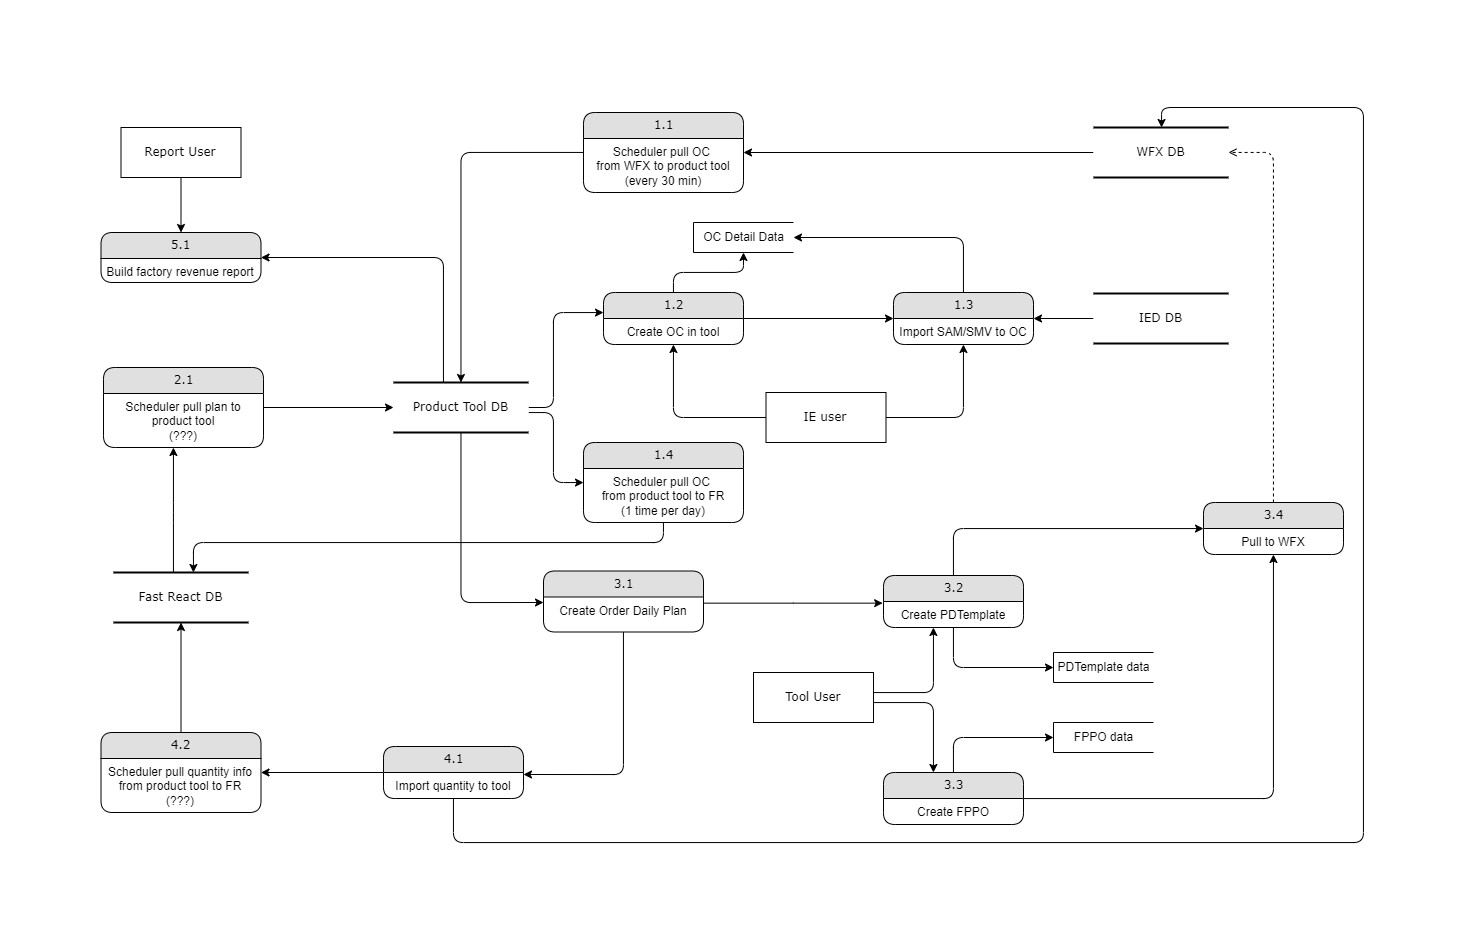

The diagram above was exported from draw.io. Its source (the exported page's mxGraphModel, read from the mxfile embedded in the PNG):
<mxGraphModel dx="2773" dy="1829" grid="1" gridSize="10" guides="1" tooltips="1" connect="1" arrows="1" fold="1" page="1" pageScale="1" pageWidth="1100" pageHeight="850" background="none" math="0" shadow="0">
  <root>
    <mxCell id="0" />
    <mxCell id="1" parent="0" />
    <mxCell id="5YApMIoEnulceuPG5mWW-17" style="edgeStyle=orthogonalEdgeStyle;rounded=1;orthogonalLoop=1;jettySize=auto;html=1;" parent="1" source="17472293e6e8944d-4" target="5YApMIoEnulceuPG5mWW-14" edge="1">
      <mxGeometry relative="1" as="geometry">
        <Array as="points">
          <mxPoint x="160" y="195" />
          <mxPoint x="160" y="100" />
        </Array>
      </mxGeometry>
    </mxCell>
    <mxCell id="5YApMIoEnulceuPG5mWW-56" style="edgeStyle=orthogonalEdgeStyle;rounded=1;orthogonalLoop=1;jettySize=auto;html=1;endArrow=classic;endFill=1;" parent="1" source="17472293e6e8944d-4" target="5YApMIoEnulceuPG5mWW-27" edge="1">
      <mxGeometry relative="1" as="geometry">
        <Array as="points">
          <mxPoint x="160" y="200" />
          <mxPoint x="160" y="270" />
        </Array>
      </mxGeometry>
    </mxCell>
    <mxCell id="5YApMIoEnulceuPG5mWW-62" style="edgeStyle=orthogonalEdgeStyle;rounded=1;orthogonalLoop=1;jettySize=auto;html=1;endArrow=classic;endFill=1;" parent="1" source="17472293e6e8944d-4" target="5YApMIoEnulceuPG5mWW-54" edge="1">
      <mxGeometry relative="1" as="geometry">
        <Array as="points">
          <mxPoint x="50" y="45" />
        </Array>
      </mxGeometry>
    </mxCell>
    <mxCell id="ptByUlW_yXCHDEUNkIgc-5" style="edgeStyle=orthogonalEdgeStyle;rounded=1;orthogonalLoop=1;jettySize=auto;html=1;entryX=0;entryY=0.162;entryDx=0;entryDy=0;entryPerimeter=0;" edge="1" parent="1" source="17472293e6e8944d-4" target="ptByUlW_yXCHDEUNkIgc-2">
      <mxGeometry relative="1" as="geometry" />
    </mxCell>
    <mxCell id="17472293e6e8944d-4" value="Product Tool DB" style="html=1;rounded=0;shadow=0;comic=0;labelBackgroundColor=none;strokeWidth=2;fontFamily=Verdana;fontSize=12;align=center;shape=mxgraph.ios7ui.horLines;" parent="1" vertex="1">
      <mxGeometry y="170" width="135" height="50" as="geometry" />
    </mxCell>
    <mxCell id="5YApMIoEnulceuPG5mWW-71" style="edgeStyle=orthogonalEdgeStyle;rounded=1;orthogonalLoop=1;jettySize=auto;html=1;endArrow=classic;endFill=1;" parent="1" source="5YApMIoEnulceuPG5mWW-1" target="5YApMIoEnulceuPG5mWW-68" edge="1">
      <mxGeometry relative="1" as="geometry">
        <Array as="points">
          <mxPoint x="570" y="25" />
        </Array>
      </mxGeometry>
    </mxCell>
    <mxCell id="5YApMIoEnulceuPG5mWW-1" value="1.3" style="swimlane;html=1;fontStyle=0;childLayout=stackLayout;horizontal=1;startSize=26;fillColor=#e0e0e0;horizontalStack=0;resizeParent=1;resizeLast=0;collapsible=1;marginBottom=0;swimlaneFillColor=#ffffff;align=center;rounded=1;shadow=0;comic=0;labelBackgroundColor=none;strokeWidth=1;fontFamily=Verdana;fontSize=12" parent="1" vertex="1">
      <mxGeometry x="500" y="80" width="140" height="52" as="geometry" />
    </mxCell>
    <mxCell id="5YApMIoEnulceuPG5mWW-2" value="Import SAM/SMV to OC" style="text;html=1;strokeColor=none;fillColor=none;spacingLeft=4;spacingRight=4;whiteSpace=wrap;overflow=hidden;rotatable=0;points=[[0,0.5],[1,0.5]];portConstraint=eastwest;align=center;" parent="5YApMIoEnulceuPG5mWW-1" vertex="1">
      <mxGeometry y="26" width="140" height="26" as="geometry" />
    </mxCell>
    <mxCell id="5YApMIoEnulceuPG5mWW-23" style="edgeStyle=orthogonalEdgeStyle;rounded=1;orthogonalLoop=1;jettySize=auto;html=1;" parent="1" source="5YApMIoEnulceuPG5mWW-4" target="17472293e6e8944d-4" edge="1">
      <mxGeometry relative="1" as="geometry" />
    </mxCell>
    <mxCell id="5YApMIoEnulceuPG5mWW-4" value="1.1" style="swimlane;html=1;fontStyle=0;childLayout=stackLayout;horizontal=1;startSize=26;fillColor=#e0e0e0;horizontalStack=0;resizeParent=1;resizeLast=0;collapsible=1;marginBottom=0;swimlaneFillColor=#ffffff;align=center;rounded=1;shadow=0;comic=0;labelBackgroundColor=none;strokeWidth=1;fontFamily=Verdana;fontSize=12" parent="1" vertex="1">
      <mxGeometry x="190" y="-100" width="160" height="80" as="geometry" />
    </mxCell>
    <mxCell id="5YApMIoEnulceuPG5mWW-5" value="Scheduler pull OC &lt;br&gt;from WFX to product tool&lt;br&gt;(every 30 min)" style="text;html=1;strokeColor=none;fillColor=none;spacingLeft=4;spacingRight=4;whiteSpace=wrap;overflow=hidden;rotatable=0;points=[[0,0.5],[1,0.5]];portConstraint=eastwest;align=center;" parent="5YApMIoEnulceuPG5mWW-4" vertex="1">
      <mxGeometry y="26" width="160" height="54" as="geometry" />
    </mxCell>
    <mxCell id="5YApMIoEnulceuPG5mWW-9" style="edgeStyle=orthogonalEdgeStyle;rounded=1;orthogonalLoop=1;jettySize=auto;html=1;" parent="1" source="5YApMIoEnulceuPG5mWW-6" target="5YApMIoEnulceuPG5mWW-4" edge="1">
      <mxGeometry relative="1" as="geometry" />
    </mxCell>
    <mxCell id="5YApMIoEnulceuPG5mWW-6" value="WFX DB" style="html=1;rounded=0;shadow=0;comic=0;labelBackgroundColor=none;strokeWidth=2;fontFamily=Verdana;fontSize=12;align=center;shape=mxgraph.ios7ui.horLines;" parent="1" vertex="1">
      <mxGeometry x="700" y="-85" width="135" height="50" as="geometry" />
    </mxCell>
    <mxCell id="5YApMIoEnulceuPG5mWW-61" style="edgeStyle=orthogonalEdgeStyle;rounded=1;orthogonalLoop=1;jettySize=auto;html=1;endArrow=classic;endFill=1;" parent="1" source="5YApMIoEnulceuPG5mWW-12" target="5YApMIoEnulceuPG5mWW-1" edge="1">
      <mxGeometry relative="1" as="geometry" />
    </mxCell>
    <mxCell id="5YApMIoEnulceuPG5mWW-12" value="IED DB" style="html=1;rounded=0;shadow=0;comic=0;labelBackgroundColor=none;strokeWidth=2;fontFamily=Verdana;fontSize=12;align=center;shape=mxgraph.ios7ui.horLines;" parent="1" vertex="1">
      <mxGeometry x="700" y="81" width="135" height="50" as="geometry" />
    </mxCell>
    <mxCell id="5YApMIoEnulceuPG5mWW-20" style="edgeStyle=orthogonalEdgeStyle;rounded=1;orthogonalLoop=1;jettySize=auto;html=1;" parent="1" source="5YApMIoEnulceuPG5mWW-14" target="5YApMIoEnulceuPG5mWW-1" edge="1">
      <mxGeometry relative="1" as="geometry" />
    </mxCell>
    <mxCell id="5YApMIoEnulceuPG5mWW-70" style="edgeStyle=orthogonalEdgeStyle;rounded=1;orthogonalLoop=1;jettySize=auto;html=1;entryX=0.5;entryY=1;entryDx=0;entryDy=0;endArrow=classic;endFill=1;" parent="1" source="5YApMIoEnulceuPG5mWW-14" target="5YApMIoEnulceuPG5mWW-68" edge="1">
      <mxGeometry relative="1" as="geometry" />
    </mxCell>
    <mxCell id="5YApMIoEnulceuPG5mWW-14" value="1.2" style="swimlane;html=1;fontStyle=0;childLayout=stackLayout;horizontal=1;startSize=26;fillColor=#e0e0e0;horizontalStack=0;resizeParent=1;resizeLast=0;collapsible=1;marginBottom=0;swimlaneFillColor=#ffffff;align=center;rounded=1;shadow=0;comic=0;labelBackgroundColor=none;strokeWidth=1;fontFamily=Verdana;fontSize=12" parent="1" vertex="1">
      <mxGeometry x="210" y="80" width="140" height="52" as="geometry" />
    </mxCell>
    <mxCell id="5YApMIoEnulceuPG5mWW-15" value="Create OC in tool" style="text;html=1;strokeColor=none;fillColor=none;spacingLeft=4;spacingRight=4;whiteSpace=wrap;overflow=hidden;rotatable=0;points=[[0,0.5],[1,0.5]];portConstraint=eastwest;align=center;" parent="5YApMIoEnulceuPG5mWW-14" vertex="1">
      <mxGeometry y="26" width="140" height="26" as="geometry" />
    </mxCell>
    <mxCell id="5YApMIoEnulceuPG5mWW-22" style="edgeStyle=orthogonalEdgeStyle;rounded=1;orthogonalLoop=1;jettySize=auto;html=1;" parent="1" source="5YApMIoEnulceuPG5mWW-21" target="5YApMIoEnulceuPG5mWW-14" edge="1">
      <mxGeometry relative="1" as="geometry" />
    </mxCell>
    <mxCell id="5YApMIoEnulceuPG5mWW-24" style="edgeStyle=orthogonalEdgeStyle;rounded=1;orthogonalLoop=1;jettySize=auto;html=1;" parent="1" source="5YApMIoEnulceuPG5mWW-21" target="5YApMIoEnulceuPG5mWW-1" edge="1">
      <mxGeometry relative="1" as="geometry" />
    </mxCell>
    <mxCell id="5YApMIoEnulceuPG5mWW-21" value="IE user" style="whiteSpace=wrap;html=1;rounded=0;shadow=0;comic=0;labelBackgroundColor=none;strokeWidth=1;fontFamily=Verdana;fontSize=12;align=center;" parent="1" vertex="1">
      <mxGeometry x="372.5" y="180" width="120" height="50" as="geometry" />
    </mxCell>
    <mxCell id="5YApMIoEnulceuPG5mWW-31" style="edgeStyle=orthogonalEdgeStyle;rounded=1;orthogonalLoop=1;jettySize=auto;html=1;" parent="1" source="5YApMIoEnulceuPG5mWW-27" target="5YApMIoEnulceuPG5mWW-30" edge="1">
      <mxGeometry relative="1" as="geometry">
        <Array as="points">
          <mxPoint x="270" y="330" />
          <mxPoint x="-200" y="330" />
        </Array>
      </mxGeometry>
    </mxCell>
    <mxCell id="5YApMIoEnulceuPG5mWW-27" value="1.4" style="swimlane;html=1;fontStyle=0;childLayout=stackLayout;horizontal=1;startSize=26;fillColor=#e0e0e0;horizontalStack=0;resizeParent=1;resizeLast=0;collapsible=1;marginBottom=0;swimlaneFillColor=#ffffff;align=center;rounded=1;shadow=0;comic=0;labelBackgroundColor=none;strokeWidth=1;fontFamily=Verdana;fontSize=12" parent="1" vertex="1">
      <mxGeometry x="190" y="230" width="160" height="80" as="geometry" />
    </mxCell>
    <mxCell id="5YApMIoEnulceuPG5mWW-28" value="Scheduler pull OC &lt;br&gt;from product tool to FR&lt;br&gt;(1 time per day)" style="text;html=1;strokeColor=none;fillColor=none;spacingLeft=4;spacingRight=4;whiteSpace=wrap;overflow=hidden;rotatable=0;points=[[0,0.5],[1,0.5]];portConstraint=eastwest;align=center;" parent="5YApMIoEnulceuPG5mWW-27" vertex="1">
      <mxGeometry y="26" width="160" height="54" as="geometry" />
    </mxCell>
    <mxCell id="5YApMIoEnulceuPG5mWW-34" style="edgeStyle=orthogonalEdgeStyle;rounded=1;orthogonalLoop=1;jettySize=auto;html=1;" parent="1" source="5YApMIoEnulceuPG5mWW-30" target="5YApMIoEnulceuPG5mWW-32" edge="1">
      <mxGeometry relative="1" as="geometry">
        <Array as="points">
          <mxPoint x="-220" y="300" />
          <mxPoint x="-220" y="300" />
        </Array>
      </mxGeometry>
    </mxCell>
    <mxCell id="5YApMIoEnulceuPG5mWW-30" value="Fast React DB" style="html=1;rounded=0;shadow=0;comic=0;labelBackgroundColor=none;strokeWidth=2;fontFamily=Verdana;fontSize=12;align=center;shape=mxgraph.ios7ui.horLines;" parent="1" vertex="1">
      <mxGeometry x="-280" y="360" width="135" height="50" as="geometry" />
    </mxCell>
    <mxCell id="5YApMIoEnulceuPG5mWW-35" style="edgeStyle=orthogonalEdgeStyle;rounded=1;orthogonalLoop=1;jettySize=auto;html=1;" parent="1" source="5YApMIoEnulceuPG5mWW-32" target="17472293e6e8944d-4" edge="1">
      <mxGeometry relative="1" as="geometry">
        <Array as="points">
          <mxPoint x="58" y="210" />
        </Array>
      </mxGeometry>
    </mxCell>
    <mxCell id="5YApMIoEnulceuPG5mWW-32" value="2.1" style="swimlane;html=1;fontStyle=0;childLayout=stackLayout;horizontal=1;startSize=26;fillColor=#e0e0e0;horizontalStack=0;resizeParent=1;resizeLast=0;collapsible=1;marginBottom=0;swimlaneFillColor=#ffffff;align=center;rounded=1;shadow=0;comic=0;labelBackgroundColor=none;strokeWidth=1;fontFamily=Verdana;fontSize=12" parent="1" vertex="1">
      <mxGeometry x="-290" y="155" width="160" height="80" as="geometry" />
    </mxCell>
    <mxCell id="5YApMIoEnulceuPG5mWW-33" value="Scheduler pull plan to product tool&lt;br&gt;(???)" style="text;html=1;strokeColor=none;fillColor=none;spacingLeft=4;spacingRight=4;whiteSpace=wrap;overflow=hidden;rotatable=0;points=[[0,0.5],[1,0.5]];portConstraint=eastwest;align=center;" parent="5YApMIoEnulceuPG5mWW-32" vertex="1">
      <mxGeometry y="26" width="160" height="54" as="geometry" />
    </mxCell>
    <mxCell id="5YApMIoEnulceuPG5mWW-45" style="edgeStyle=orthogonalEdgeStyle;rounded=1;orthogonalLoop=1;jettySize=auto;html=1;" parent="1" source="5YApMIoEnulceuPG5mWW-36" target="5YApMIoEnulceuPG5mWW-42" edge="1">
      <mxGeometry relative="1" as="geometry">
        <Array as="points">
          <mxPoint x="560" y="316" />
        </Array>
      </mxGeometry>
    </mxCell>
    <mxCell id="5YApMIoEnulceuPG5mWW-75" style="edgeStyle=orthogonalEdgeStyle;rounded=1;orthogonalLoop=1;jettySize=auto;html=1;endArrow=classic;endFill=1;" parent="1" source="5YApMIoEnulceuPG5mWW-36" target="5YApMIoEnulceuPG5mWW-72" edge="1">
      <mxGeometry relative="1" as="geometry">
        <Array as="points">
          <mxPoint x="560" y="455" />
        </Array>
      </mxGeometry>
    </mxCell>
    <mxCell id="5YApMIoEnulceuPG5mWW-36" value="3.2" style="swimlane;html=1;fontStyle=0;childLayout=stackLayout;horizontal=1;startSize=26;fillColor=#e0e0e0;horizontalStack=0;resizeParent=1;resizeLast=0;collapsible=1;marginBottom=0;swimlaneFillColor=#ffffff;align=center;rounded=1;shadow=0;comic=0;labelBackgroundColor=none;strokeWidth=1;fontFamily=Verdana;fontSize=12" parent="1" vertex="1">
      <mxGeometry x="490" y="363" width="140" height="52" as="geometry" />
    </mxCell>
    <mxCell id="5YApMIoEnulceuPG5mWW-37" value="Create PDTemplate" style="text;html=1;strokeColor=none;fillColor=none;spacingLeft=4;spacingRight=4;whiteSpace=wrap;overflow=hidden;rotatable=0;points=[[0,0.5],[1,0.5]];portConstraint=eastwest;align=center;" parent="5YApMIoEnulceuPG5mWW-36" vertex="1">
      <mxGeometry y="26" width="140" height="26" as="geometry" />
    </mxCell>
    <mxCell id="5YApMIoEnulceuPG5mWW-44" style="edgeStyle=orthogonalEdgeStyle;rounded=1;orthogonalLoop=1;jettySize=auto;html=1;" parent="1" source="5YApMIoEnulceuPG5mWW-38" target="5YApMIoEnulceuPG5mWW-42" edge="1">
      <mxGeometry relative="1" as="geometry" />
    </mxCell>
    <mxCell id="5YApMIoEnulceuPG5mWW-76" style="edgeStyle=orthogonalEdgeStyle;rounded=1;orthogonalLoop=1;jettySize=auto;html=1;endArrow=classic;endFill=1;" parent="1" source="5YApMIoEnulceuPG5mWW-38" target="5YApMIoEnulceuPG5mWW-73" edge="1">
      <mxGeometry relative="1" as="geometry">
        <Array as="points">
          <mxPoint x="560" y="525" />
        </Array>
      </mxGeometry>
    </mxCell>
    <mxCell id="5YApMIoEnulceuPG5mWW-38" value="3.3" style="swimlane;html=1;fontStyle=0;childLayout=stackLayout;horizontal=1;startSize=26;fillColor=#e0e0e0;horizontalStack=0;resizeParent=1;resizeLast=0;collapsible=1;marginBottom=0;swimlaneFillColor=#ffffff;align=center;rounded=1;shadow=0;comic=0;labelBackgroundColor=none;strokeWidth=1;fontFamily=Verdana;fontSize=12" parent="1" vertex="1">
      <mxGeometry x="490" y="560" width="140" height="52" as="geometry" />
    </mxCell>
    <mxCell id="5YApMIoEnulceuPG5mWW-39" value="Create FPPO" style="text;html=1;strokeColor=none;fillColor=none;spacingLeft=4;spacingRight=4;whiteSpace=wrap;overflow=hidden;rotatable=0;points=[[0,0.5],[1,0.5]];portConstraint=eastwest;align=center;" parent="5YApMIoEnulceuPG5mWW-38" vertex="1">
      <mxGeometry y="26" width="140" height="26" as="geometry" />
    </mxCell>
    <mxCell id="5YApMIoEnulceuPG5mWW-46" style="rounded=1;orthogonalLoop=1;jettySize=auto;html=1;dashed=1;endArrow=open;endFill=0;edgeStyle=orthogonalEdgeStyle;" parent="1" source="5YApMIoEnulceuPG5mWW-42" target="5YApMIoEnulceuPG5mWW-6" edge="1">
      <mxGeometry relative="1" as="geometry">
        <Array as="points">
          <mxPoint x="880" y="-60" />
        </Array>
      </mxGeometry>
    </mxCell>
    <mxCell id="5YApMIoEnulceuPG5mWW-42" value="3.4" style="swimlane;html=1;fontStyle=0;childLayout=stackLayout;horizontal=1;startSize=26;fillColor=#e0e0e0;horizontalStack=0;resizeParent=1;resizeLast=0;collapsible=1;marginBottom=0;swimlaneFillColor=#ffffff;align=center;rounded=1;shadow=0;comic=0;labelBackgroundColor=none;strokeWidth=1;fontFamily=Verdana;fontSize=12" parent="1" vertex="1">
      <mxGeometry x="810" y="290" width="140" height="52" as="geometry" />
    </mxCell>
    <mxCell id="5YApMIoEnulceuPG5mWW-43" value="Pull to WFX" style="text;html=1;strokeColor=none;fillColor=none;spacingLeft=4;spacingRight=4;whiteSpace=wrap;overflow=hidden;rotatable=0;points=[[0,0.5],[1,0.5]];portConstraint=eastwest;align=center;" parent="5YApMIoEnulceuPG5mWW-42" vertex="1">
      <mxGeometry y="26" width="140" height="26" as="geometry" />
    </mxCell>
    <mxCell id="5YApMIoEnulceuPG5mWW-52" style="edgeStyle=orthogonalEdgeStyle;rounded=1;orthogonalLoop=1;jettySize=auto;html=1;endArrow=classic;endFill=1;" parent="1" source="5YApMIoEnulceuPG5mWW-47" target="5YApMIoEnulceuPG5mWW-50" edge="1">
      <mxGeometry relative="1" as="geometry" />
    </mxCell>
    <mxCell id="ru51Xg8pmc59HJVTCo5K-1" style="edgeStyle=orthogonalEdgeStyle;rounded=1;orthogonalLoop=1;jettySize=auto;html=1;entryX=0.504;entryY=0;entryDx=0;entryDy=0;entryPerimeter=0;" parent="1" source="5YApMIoEnulceuPG5mWW-47" target="5YApMIoEnulceuPG5mWW-6" edge="1">
      <mxGeometry relative="1" as="geometry">
        <Array as="points">
          <mxPoint x="60" y="630" />
          <mxPoint x="970" y="630" />
          <mxPoint x="970" y="-105" />
          <mxPoint x="768" y="-105" />
        </Array>
      </mxGeometry>
    </mxCell>
    <mxCell id="5YApMIoEnulceuPG5mWW-47" value="4.1" style="swimlane;html=1;fontStyle=0;childLayout=stackLayout;horizontal=1;startSize=26;fillColor=#e0e0e0;horizontalStack=0;resizeParent=1;resizeLast=0;collapsible=1;marginBottom=0;swimlaneFillColor=#ffffff;align=center;rounded=1;shadow=0;comic=0;labelBackgroundColor=none;strokeWidth=1;fontFamily=Verdana;fontSize=12" parent="1" vertex="1">
      <mxGeometry x="-10" y="534" width="140" height="52" as="geometry" />
    </mxCell>
    <mxCell id="5YApMIoEnulceuPG5mWW-48" value="Import quantity to tool" style="text;html=1;strokeColor=none;fillColor=none;spacingLeft=4;spacingRight=4;whiteSpace=wrap;overflow=hidden;rotatable=0;points=[[0,0.5],[1,0.5]];portConstraint=eastwest;align=center;" parent="5YApMIoEnulceuPG5mWW-47" vertex="1">
      <mxGeometry y="26" width="140" height="26" as="geometry" />
    </mxCell>
    <mxCell id="5YApMIoEnulceuPG5mWW-57" style="edgeStyle=orthogonalEdgeStyle;rounded=1;orthogonalLoop=1;jettySize=auto;html=1;endArrow=classic;endFill=1;" parent="1" source="5YApMIoEnulceuPG5mWW-50" target="5YApMIoEnulceuPG5mWW-30" edge="1">
      <mxGeometry relative="1" as="geometry" />
    </mxCell>
    <mxCell id="5YApMIoEnulceuPG5mWW-50" value="4.2" style="swimlane;html=1;fontStyle=0;childLayout=stackLayout;horizontal=1;startSize=26;fillColor=#e0e0e0;horizontalStack=0;resizeParent=1;resizeLast=0;collapsible=1;marginBottom=0;swimlaneFillColor=#ffffff;align=center;rounded=1;shadow=0;comic=0;labelBackgroundColor=none;strokeWidth=1;fontFamily=Verdana;fontSize=12" parent="1" vertex="1">
      <mxGeometry x="-292.5" y="520" width="160" height="80" as="geometry" />
    </mxCell>
    <mxCell id="5YApMIoEnulceuPG5mWW-51" value="Scheduler pull quantity info&lt;br&gt;from product tool to FR&lt;br&gt;(???)" style="text;html=1;strokeColor=none;fillColor=none;spacingLeft=4;spacingRight=4;whiteSpace=wrap;overflow=hidden;rotatable=0;points=[[0,0.5],[1,0.5]];portConstraint=eastwest;align=center;" parent="5YApMIoEnulceuPG5mWW-50" vertex="1">
      <mxGeometry y="26" width="160" height="54" as="geometry" />
    </mxCell>
    <mxCell id="5YApMIoEnulceuPG5mWW-54" value="5.1" style="swimlane;html=1;fontStyle=0;childLayout=stackLayout;horizontal=1;startSize=26;fillColor=#e0e0e0;horizontalStack=0;resizeParent=1;resizeLast=0;collapsible=1;marginBottom=0;swimlaneFillColor=#ffffff;align=center;rounded=1;shadow=0;comic=0;labelBackgroundColor=none;strokeWidth=1;fontFamily=Verdana;fontSize=12" parent="1" vertex="1">
      <mxGeometry x="-292.5" y="20" width="160" height="50" as="geometry" />
    </mxCell>
    <mxCell id="5YApMIoEnulceuPG5mWW-55" value="Build factory revenue report" style="text;html=1;strokeColor=none;fillColor=none;spacingLeft=4;spacingRight=4;whiteSpace=wrap;overflow=hidden;rotatable=0;points=[[0,0.5],[1,0.5]];portConstraint=eastwest;align=center;" parent="5YApMIoEnulceuPG5mWW-54" vertex="1">
      <mxGeometry y="26" width="160" height="24" as="geometry" />
    </mxCell>
    <mxCell id="5YApMIoEnulceuPG5mWW-59" style="edgeStyle=orthogonalEdgeStyle;rounded=1;orthogonalLoop=1;jettySize=auto;html=1;endArrow=classic;endFill=1;" parent="1" source="5YApMIoEnulceuPG5mWW-58" target="5YApMIoEnulceuPG5mWW-38" edge="1">
      <mxGeometry relative="1" as="geometry">
        <Array as="points">
          <mxPoint x="540" y="490" />
        </Array>
      </mxGeometry>
    </mxCell>
    <mxCell id="5YApMIoEnulceuPG5mWW-60" style="edgeStyle=orthogonalEdgeStyle;rounded=1;orthogonalLoop=1;jettySize=auto;html=1;endArrow=classic;endFill=1;" parent="1" source="5YApMIoEnulceuPG5mWW-58" target="5YApMIoEnulceuPG5mWW-36" edge="1">
      <mxGeometry relative="1" as="geometry">
        <Array as="points">
          <mxPoint x="540" y="480" />
        </Array>
      </mxGeometry>
    </mxCell>
    <mxCell id="5YApMIoEnulceuPG5mWW-58" value="Tool User" style="whiteSpace=wrap;html=1;rounded=0;shadow=0;comic=0;labelBackgroundColor=none;strokeWidth=1;fontFamily=Verdana;fontSize=12;align=center;" parent="1" vertex="1">
      <mxGeometry x="360" y="460" width="120" height="50" as="geometry" />
    </mxCell>
    <mxCell id="5YApMIoEnulceuPG5mWW-68" value="OC Detail Data" style="html=1;dashed=0;whitespace=wrap;shape=partialRectangle;right=0;" parent="1" vertex="1">
      <mxGeometry x="300" y="10" width="100" height="30" as="geometry" />
    </mxCell>
    <mxCell id="5YApMIoEnulceuPG5mWW-72" value="PDTemplate data" style="html=1;dashed=0;whitespace=wrap;shape=partialRectangle;right=0;" parent="1" vertex="1">
      <mxGeometry x="660" y="440" width="100" height="30" as="geometry" />
    </mxCell>
    <mxCell id="5YApMIoEnulceuPG5mWW-73" value="FPPO data" style="html=1;dashed=0;whitespace=wrap;shape=partialRectangle;right=0;" parent="1" vertex="1">
      <mxGeometry x="660" y="510" width="100" height="30" as="geometry" />
    </mxCell>
    <mxCell id="5YApMIoEnulceuPG5mWW-78" style="edgeStyle=orthogonalEdgeStyle;rounded=1;orthogonalLoop=1;jettySize=auto;html=1;endArrow=classic;endFill=1;" parent="1" source="5YApMIoEnulceuPG5mWW-77" target="5YApMIoEnulceuPG5mWW-54" edge="1">
      <mxGeometry relative="1" as="geometry" />
    </mxCell>
    <mxCell id="5YApMIoEnulceuPG5mWW-77" value="Report User" style="whiteSpace=wrap;html=1;rounded=0;shadow=0;comic=0;labelBackgroundColor=none;strokeWidth=1;fontFamily=Verdana;fontSize=12;align=center;" parent="1" vertex="1">
      <mxGeometry x="-272.5" y="-85" width="120" height="50" as="geometry" />
    </mxCell>
    <mxCell id="ptByUlW_yXCHDEUNkIgc-6" style="edgeStyle=orthogonalEdgeStyle;rounded=0;orthogonalLoop=1;jettySize=auto;html=1;entryX=-0.006;entryY=0.064;entryDx=0;entryDy=0;entryPerimeter=0;" edge="1" parent="1" source="ptByUlW_yXCHDEUNkIgc-1" target="5YApMIoEnulceuPG5mWW-37">
      <mxGeometry relative="1" as="geometry">
        <Array as="points">
          <mxPoint x="400" y="391" />
        </Array>
      </mxGeometry>
    </mxCell>
    <mxCell id="ptByUlW_yXCHDEUNkIgc-7" style="edgeStyle=orthogonalEdgeStyle;rounded=1;orthogonalLoop=1;jettySize=auto;html=1;" edge="1" parent="1" source="ptByUlW_yXCHDEUNkIgc-1">
      <mxGeometry relative="1" as="geometry">
        <mxPoint x="130" y="562" as="targetPoint" />
        <Array as="points">
          <mxPoint x="230" y="562" />
        </Array>
      </mxGeometry>
    </mxCell>
    <mxCell id="ptByUlW_yXCHDEUNkIgc-1" value="3.1" style="swimlane;html=1;fontStyle=0;childLayout=stackLayout;horizontal=1;startSize=26;fillColor=#e0e0e0;horizontalStack=0;resizeParent=1;resizeLast=0;collapsible=1;marginBottom=0;swimlaneFillColor=#ffffff;align=center;rounded=1;shadow=0;comic=0;labelBackgroundColor=none;strokeWidth=1;fontFamily=Verdana;fontSize=12" vertex="1" parent="1">
      <mxGeometry x="150" y="358.5" width="160" height="61" as="geometry" />
    </mxCell>
    <mxCell id="ptByUlW_yXCHDEUNkIgc-2" value="Create Order Daily Plan" style="text;html=1;strokeColor=none;fillColor=none;spacingLeft=4;spacingRight=4;whiteSpace=wrap;overflow=hidden;rotatable=0;points=[[0,0.5],[1,0.5]];portConstraint=eastwest;align=center;" vertex="1" parent="ptByUlW_yXCHDEUNkIgc-1">
      <mxGeometry y="26" width="160" height="34" as="geometry" />
    </mxCell>
  </root>
</mxGraphModel>